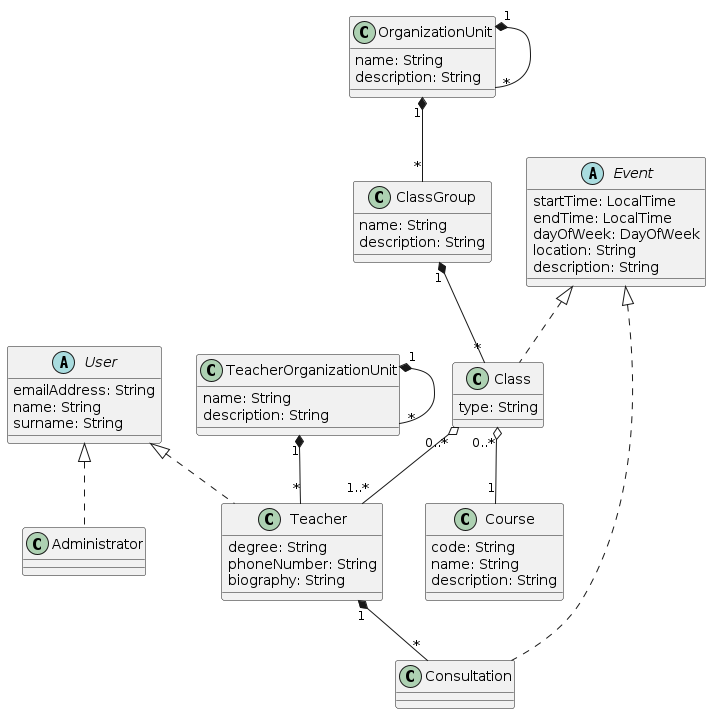

The diagram above was rendered by PlantUML. Its source (embedded in the PNG):
@startuml

abstract class User {
    emailAddress: String
    name: String
    surname: String
}

class Teacher {
    degree: String
    phoneNumber: String
    biography: String
}

class Administrator {

}

class OrganizationUnit {
    name: String
    description: String
}

class TeacherOrganizationUnit {
    name: String
    description: String
}

class ClassGroup {
    name: String
    description: String
}

class Course {
    code: String
    name: String
    description: String
}

abstract class Event {
    startTime: LocalTime
    endTime: LocalTime
    dayOfWeek: DayOfWeek
    location: String
    description: String
}

class Class {
    type: String
}

class Consultation {

}

Event <|.. Class
Event <|.. Consultation

User <|.. Teacher
User <|.. Administrator

TeacherOrganizationUnit "1" *-- "*" TeacherOrganizationUnit
TeacherOrganizationUnit "1" *-- "*" Teacher

OrganizationUnit "1" *-- "*" OrganizationUnit
OrganizationUnit "1" *-- "*" ClassGroup

Class "0..*" o-- "1" Course
Class "0..*" o-- "1..*" Teacher

Teacher "1" *-- "*" Consultation

ClassGroup "1" *-- "*" Class
@enduml